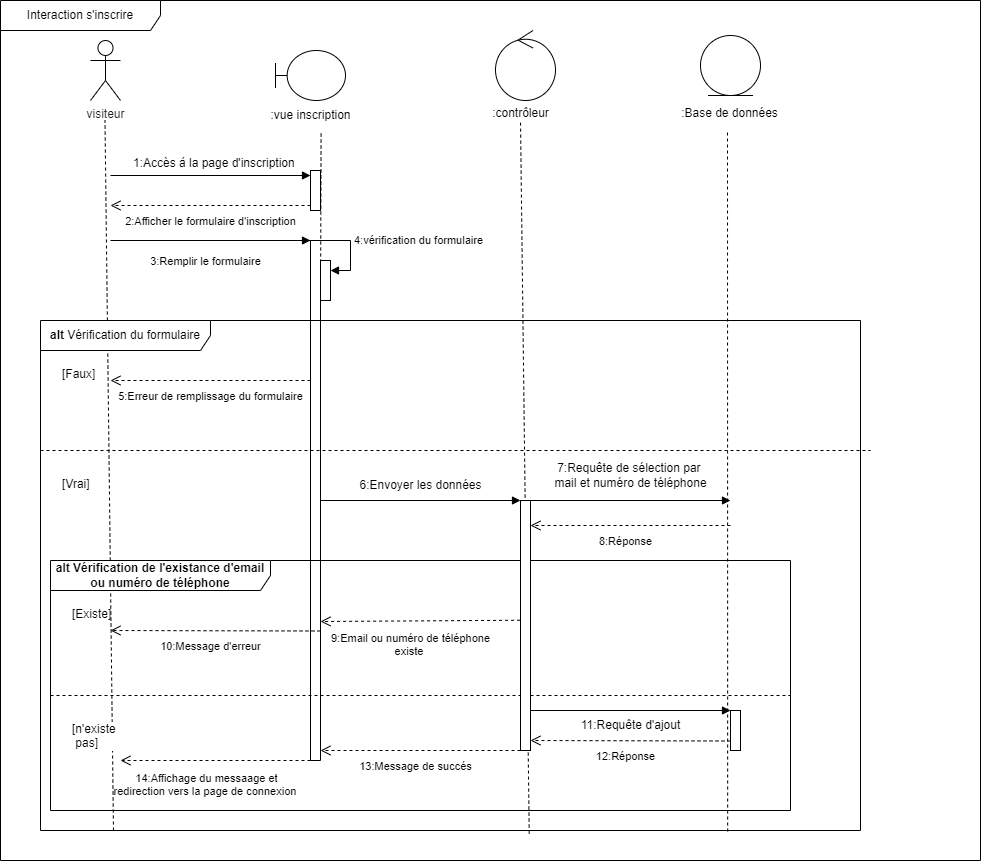

The diagram above was exported from draw.io. Its source (the exported page's mxGraphModel, read from the mxfile embedded in the PNG):
<mxGraphModel dx="1863" dy="1775" grid="1" gridSize="10" guides="1" tooltips="1" connect="1" arrows="1" fold="1" page="1" pageScale="1" pageWidth="827" pageHeight="1169" math="0" shadow="0">
  <root>
    <mxCell id="0" />
    <mxCell id="1" parent="0" />
    <mxCell id="77NjhF57oZyCH_c5hGwy-5" value="" style="endArrow=none;dashed=1;html=1;rounded=0;entryX=0.606;entryY=1.067;entryDx=0;entryDy=0;entryPerimeter=0;" parent="1" edge="1" target="qNOSsdmKpc5dHyGoPFP7-4">
      <mxGeometry width="50" height="50" relative="1" as="geometry">
        <mxPoint x="290" y="290" as="sourcePoint" />
        <mxPoint x="290" y="80" as="targetPoint" />
      </mxGeometry>
    </mxCell>
    <mxCell id="77NjhF57oZyCH_c5hGwy-6" value="" style="endArrow=none;dashed=1;html=1;rounded=0;exitX=0.596;exitY=1.006;exitDx=0;exitDy=0;exitPerimeter=0;" parent="1" source="77NjhF57oZyCH_c5hGwy-24" edge="1">
      <mxGeometry width="50" height="50" relative="1" as="geometry">
        <mxPoint x="494.5" y="530" as="sourcePoint" />
        <mxPoint x="490" y="100" as="targetPoint" />
      </mxGeometry>
    </mxCell>
    <mxCell id="77NjhF57oZyCH_c5hGwy-7" value="" style="endArrow=none;dashed=1;html=1;rounded=0;exitX=0.089;exitY=1;exitDx=0;exitDy=0;exitPerimeter=0;" parent="1" source="77NjhF57oZyCH_c5hGwy-24" edge="1">
      <mxGeometry width="50" height="50" relative="1" as="geometry">
        <mxPoint x="74.5" y="550" as="sourcePoint" />
        <mxPoint x="74.5" y="100" as="targetPoint" />
      </mxGeometry>
    </mxCell>
    <mxCell id="77NjhF57oZyCH_c5hGwy-8" value="" style="endArrow=none;dashed=1;html=1;rounded=0;exitX=0.838;exitY=1.002;exitDx=0;exitDy=0;exitPerimeter=0;" parent="1" source="77NjhF57oZyCH_c5hGwy-24" edge="1">
      <mxGeometry width="50" height="50" relative="1" as="geometry">
        <mxPoint x="694.5" y="530" as="sourcePoint" />
        <mxPoint x="697" y="110" as="targetPoint" />
      </mxGeometry>
    </mxCell>
    <mxCell id="77NjhF57oZyCH_c5hGwy-12" value="" style="html=1;points=[[0,0,0,0,5],[0,1,0,0,-5],[1,0,0,0,5],[1,1,0,0,-5]];perimeter=orthogonalPerimeter;outlineConnect=0;targetShapes=umlLifeline;portConstraint=eastwest;newEdgeStyle={&quot;curved&quot;:0,&quot;rounded&quot;:0};" parent="1" vertex="1">
      <mxGeometry x="280" y="150" width="10" height="40" as="geometry" />
    </mxCell>
    <mxCell id="77NjhF57oZyCH_c5hGwy-13" value="" style="html=1;verticalAlign=bottom;endArrow=block;curved=0;rounded=0;entryX=0;entryY=0;entryDx=0;entryDy=5;" parent="1" target="77NjhF57oZyCH_c5hGwy-12" edge="1">
      <mxGeometry relative="1" as="geometry">
        <mxPoint x="80" y="155" as="sourcePoint" />
      </mxGeometry>
    </mxCell>
    <mxCell id="77NjhF57oZyCH_c5hGwy-14" value="2:Afficher le formulaire d'inscription" style="html=1;verticalAlign=bottom;endArrow=open;dashed=1;endSize=8;curved=0;rounded=0;exitX=0;exitY=1;exitDx=0;exitDy=-5;" parent="1" source="77NjhF57oZyCH_c5hGwy-12" edge="1">
      <mxGeometry y="25" relative="1" as="geometry">
        <mxPoint x="80" y="185" as="targetPoint" />
        <mxPoint as="offset" />
      </mxGeometry>
    </mxCell>
    <mxCell id="77NjhF57oZyCH_c5hGwy-15" value="1:Accès á la page d'inscription&amp;nbsp;" style="text;html=1;align=center;verticalAlign=middle;resizable=0;points=[];autosize=1;strokeColor=none;fillColor=none;" parent="1" vertex="1">
      <mxGeometry x="90" y="128" width="190" height="30" as="geometry" />
    </mxCell>
    <mxCell id="77NjhF57oZyCH_c5hGwy-16" value="" style="html=1;points=[[0,0,0,0,5],[0,1,0,0,-5],[1,0,0,0,5],[1,1,0,0,-5]];perimeter=orthogonalPerimeter;outlineConnect=0;targetShapes=umlLifeline;portConstraint=eastwest;newEdgeStyle={&quot;curved&quot;:0,&quot;rounded&quot;:0};" parent="1" vertex="1">
      <mxGeometry x="290" y="240" width="10" height="40" as="geometry" />
    </mxCell>
    <mxCell id="77NjhF57oZyCH_c5hGwy-17" value="4:vérification du formulaire" style="html=1;align=left;spacingLeft=2;endArrow=block;rounded=0;edgeStyle=orthogonalEdgeStyle;curved=0;rounded=0;" parent="1" target="77NjhF57oZyCH_c5hGwy-16" edge="1">
      <mxGeometry relative="1" as="geometry">
        <mxPoint x="270" y="220" as="sourcePoint" />
        <Array as="points">
          <mxPoint x="320" y="250" />
        </Array>
      </mxGeometry>
    </mxCell>
    <mxCell id="77NjhF57oZyCH_c5hGwy-18" value="3:Remplir le formulaire" style="html=1;verticalAlign=bottom;endArrow=block;curved=0;rounded=0;" parent="1" edge="1">
      <mxGeometry x="-0.0476" y="-30" width="80" relative="1" as="geometry">
        <mxPoint x="80" y="220" as="sourcePoint" />
        <mxPoint x="280" y="220" as="targetPoint" />
        <mxPoint as="offset" />
      </mxGeometry>
    </mxCell>
    <mxCell id="77NjhF57oZyCH_c5hGwy-20" value="" style="endArrow=none;html=1;rounded=0;entryX=0;entryY=1;entryDx=0;entryDy=-5;entryPerimeter=0;" parent="1" target="77NjhF57oZyCH_c5hGwy-16" edge="1">
      <mxGeometry width="50" height="50" relative="1" as="geometry">
        <mxPoint x="290" y="740" as="sourcePoint" />
        <mxPoint x="290" y="290" as="targetPoint" />
      </mxGeometry>
    </mxCell>
    <mxCell id="77NjhF57oZyCH_c5hGwy-21" value="" style="endArrow=none;html=1;rounded=0;" parent="1" edge="1">
      <mxGeometry width="50" height="50" relative="1" as="geometry">
        <mxPoint x="280" y="740" as="sourcePoint" />
        <mxPoint x="280" y="220" as="targetPoint" />
      </mxGeometry>
    </mxCell>
    <mxCell id="77NjhF57oZyCH_c5hGwy-24" value="&lt;b&gt;&amp;nbsp;alt &lt;/b&gt;Vérification du formulaire&amp;nbsp;" style="shape=umlFrame;whiteSpace=wrap;html=1;pointerEvents=0;recursiveResize=0;container=1;collapsible=0;width=170;" parent="1" vertex="1">
      <mxGeometry x="10" y="300" width="820" height="510" as="geometry" />
    </mxCell>
    <mxCell id="77NjhF57oZyCH_c5hGwy-25" value="[Faux]" style="text;html=1;" parent="77NjhF57oZyCH_c5hGwy-24" vertex="1">
      <mxGeometry width="100" height="20" relative="1" as="geometry">
        <mxPoint x="20" y="40" as="offset" />
      </mxGeometry>
    </mxCell>
    <mxCell id="77NjhF57oZyCH_c5hGwy-26" value="[Vrai]" style="line;strokeWidth=1;dashed=1;labelPosition=center;verticalLabelPosition=bottom;align=left;verticalAlign=top;spacingLeft=20;spacingTop=15;html=1;whiteSpace=wrap;" parent="77NjhF57oZyCH_c5hGwy-24" vertex="1">
      <mxGeometry y="125" width="830" height="10" as="geometry" />
    </mxCell>
    <mxCell id="77NjhF57oZyCH_c5hGwy-31" value="6:Envoyer les données&amp;nbsp; &amp;nbsp;" style="text;html=1;align=center;verticalAlign=middle;resizable=0;points=[];autosize=1;strokeColor=none;fillColor=none;" parent="77NjhF57oZyCH_c5hGwy-24" vertex="1">
      <mxGeometry x="305" y="150" width="160" height="30" as="geometry" />
    </mxCell>
    <mxCell id="77NjhF57oZyCH_c5hGwy-36" value="" style="html=1;verticalAlign=bottom;labelBackgroundColor=none;endArrow=block;endFill=1;rounded=0;" parent="77NjhF57oZyCH_c5hGwy-24" source="77NjhF57oZyCH_c5hGwy-34" edge="1">
      <mxGeometry width="160" relative="1" as="geometry">
        <mxPoint x="510" y="180" as="sourcePoint" />
        <mxPoint x="690" y="180" as="targetPoint" />
      </mxGeometry>
    </mxCell>
    <mxCell id="77NjhF57oZyCH_c5hGwy-39" value="7:Requête de sélection par&amp;nbsp;&lt;div&gt;mail et numéro de téléphone&lt;/div&gt;" style="text;html=1;align=center;verticalAlign=middle;resizable=0;points=[];autosize=1;strokeColor=none;fillColor=none;" parent="77NjhF57oZyCH_c5hGwy-24" vertex="1">
      <mxGeometry x="500" y="135" width="180" height="40" as="geometry" />
    </mxCell>
    <mxCell id="77NjhF57oZyCH_c5hGwy-41" value="8:Réponse" style="html=1;verticalAlign=bottom;endArrow=open;dashed=1;endSize=8;curved=0;rounded=0;" parent="77NjhF57oZyCH_c5hGwy-24" target="77NjhF57oZyCH_c5hGwy-34" edge="1">
      <mxGeometry x="0.0519" y="25" relative="1" as="geometry">
        <mxPoint x="500" y="204.5" as="targetPoint" />
        <mxPoint x="690" y="205" as="sourcePoint" />
        <mxPoint as="offset" />
      </mxGeometry>
    </mxCell>
    <mxCell id="77NjhF57oZyCH_c5hGwy-42" value="&lt;b&gt;alt Vérification de l'existance d'email ou numéro de téléphone&lt;/b&gt;" style="shape=umlFrame;whiteSpace=wrap;html=1;pointerEvents=0;recursiveResize=0;container=1;collapsible=0;width=220;height=30;" parent="77NjhF57oZyCH_c5hGwy-24" vertex="1">
      <mxGeometry x="10" y="240" width="740" height="250" as="geometry" />
    </mxCell>
    <mxCell id="77NjhF57oZyCH_c5hGwy-43" value="[Existe]" style="text;html=1;" parent="77NjhF57oZyCH_c5hGwy-42" vertex="1">
      <mxGeometry width="100" height="20" relative="1" as="geometry">
        <mxPoint x="20" y="40" as="offset" />
      </mxGeometry>
    </mxCell>
    <mxCell id="77NjhF57oZyCH_c5hGwy-44" value="[n'existe&lt;div&gt;&amp;nbsp;pas]&lt;/div&gt;" style="line;strokeWidth=1;dashed=1;labelPosition=center;verticalLabelPosition=bottom;align=left;verticalAlign=top;spacingLeft=20;spacingTop=15;html=1;whiteSpace=wrap;" parent="77NjhF57oZyCH_c5hGwy-42" vertex="1">
      <mxGeometry y="130" width="740" height="10" as="geometry" />
    </mxCell>
    <mxCell id="77NjhF57oZyCH_c5hGwy-45" value="9:Email ou numéro de téléphone&lt;div&gt;existe&amp;nbsp;&lt;/div&gt;" style="html=1;verticalAlign=bottom;endArrow=open;dashed=1;endSize=8;curved=0;rounded=0;exitX=-0.04;exitY=0.479;exitDx=0;exitDy=0;exitPerimeter=0;" parent="77NjhF57oZyCH_c5hGwy-42" source="77NjhF57oZyCH_c5hGwy-34" edge="1">
      <mxGeometry x="0.0999" y="40" relative="1" as="geometry">
        <mxPoint x="270" y="61" as="targetPoint" />
        <mxPoint x="470" y="50.5" as="sourcePoint" />
        <mxPoint as="offset" />
      </mxGeometry>
    </mxCell>
    <mxCell id="77NjhF57oZyCH_c5hGwy-46" value="10:Message d'erreur" style="html=1;verticalAlign=bottom;endArrow=open;dashed=1;endSize=8;curved=0;rounded=0;" parent="77NjhF57oZyCH_c5hGwy-42" edge="1">
      <mxGeometry x="0.0519" y="25" relative="1" as="geometry">
        <mxPoint x="60" y="70" as="targetPoint" />
        <mxPoint x="270" y="70.5" as="sourcePoint" />
        <mxPoint as="offset" />
      </mxGeometry>
    </mxCell>
    <mxCell id="77NjhF57oZyCH_c5hGwy-48" value="" style="html=1;points=[[0,0,0,0,5],[0,1,0,0,-5],[1,0,0,0,5],[1,1,0,0,-5]];perimeter=orthogonalPerimeter;outlineConnect=0;targetShapes=umlLifeline;portConstraint=eastwest;newEdgeStyle={&quot;curved&quot;:0,&quot;rounded&quot;:0};" parent="77NjhF57oZyCH_c5hGwy-42" vertex="1">
      <mxGeometry x="680" y="150" width="10" height="40" as="geometry" />
    </mxCell>
    <mxCell id="77NjhF57oZyCH_c5hGwy-49" value="" style="html=1;verticalAlign=bottom;labelBackgroundColor=none;endArrow=block;endFill=1;rounded=0;exitX=1;exitY=0.84;exitDx=0;exitDy=0;exitPerimeter=0;" parent="77NjhF57oZyCH_c5hGwy-42" source="77NjhF57oZyCH_c5hGwy-34" edge="1">
      <mxGeometry width="160" relative="1" as="geometry">
        <mxPoint x="490" y="150" as="sourcePoint" />
        <mxPoint x="680" y="150" as="targetPoint" />
      </mxGeometry>
    </mxCell>
    <mxCell id="77NjhF57oZyCH_c5hGwy-50" value="11:Requête d'ajout" style="text;html=1;align=center;verticalAlign=middle;resizable=0;points=[];autosize=1;strokeColor=none;fillColor=none;" parent="77NjhF57oZyCH_c5hGwy-42" vertex="1">
      <mxGeometry x="520" y="150" width="120" height="30" as="geometry" />
    </mxCell>
    <mxCell id="77NjhF57oZyCH_c5hGwy-51" value="12:Réponse" style="html=1;verticalAlign=bottom;endArrow=open;dashed=1;endSize=8;curved=0;rounded=0;entryX=1;entryY=0.96;entryDx=0;entryDy=0;entryPerimeter=0;" parent="77NjhF57oZyCH_c5hGwy-42" target="77NjhF57oZyCH_c5hGwy-34" edge="1">
      <mxGeometry x="0.0519" y="25" relative="1" as="geometry">
        <mxPoint x="490" y="180" as="targetPoint" />
        <mxPoint x="680" y="180.5" as="sourcePoint" />
        <mxPoint as="offset" />
      </mxGeometry>
    </mxCell>
    <mxCell id="77NjhF57oZyCH_c5hGwy-52" value="13:Message de succés" style="html=1;verticalAlign=bottom;endArrow=open;dashed=1;endSize=8;curved=0;rounded=0;" parent="77NjhF57oZyCH_c5hGwy-42" source="77NjhF57oZyCH_c5hGwy-34" edge="1">
      <mxGeometry x="0.0519" y="25" relative="1" as="geometry">
        <mxPoint x="270" y="190" as="targetPoint" />
        <mxPoint x="460" y="190" as="sourcePoint" />
        <mxPoint as="offset" />
      </mxGeometry>
    </mxCell>
    <mxCell id="77NjhF57oZyCH_c5hGwy-53" value="14:Affichage du messaage et&lt;div&gt;redirection vers la page de connexion&amp;nbsp;&lt;/div&gt;" style="html=1;verticalAlign=bottom;endArrow=open;dashed=1;endSize=8;curved=0;rounded=0;" parent="77NjhF57oZyCH_c5hGwy-42" edge="1">
      <mxGeometry x="0.099" y="40" relative="1" as="geometry">
        <mxPoint x="70" y="200" as="targetPoint" />
        <mxPoint x="260" y="200" as="sourcePoint" />
        <mxPoint as="offset" />
      </mxGeometry>
    </mxCell>
    <mxCell id="77NjhF57oZyCH_c5hGwy-54" value="Interaction s'inscrire" style="shape=umlFrame;whiteSpace=wrap;html=1;pointerEvents=0;recursiveResize=0;container=1;collapsible=0;width=160;" parent="1" vertex="1">
      <mxGeometry x="-30" y="-20" width="980" height="860" as="geometry" />
    </mxCell>
    <mxCell id="77NjhF57oZyCH_c5hGwy-1" value="&lt;font color=&quot;#1b1d1e&quot;&gt;visiteur&lt;/font&gt;" style="shape=umlActor;verticalLabelPosition=bottom;verticalAlign=top;html=1;outlineConnect=0;fillColor=none;" parent="77NjhF57oZyCH_c5hGwy-54" vertex="1">
      <mxGeometry x="90" y="40" width="30" height="60" as="geometry" />
    </mxCell>
    <mxCell id="77NjhF57oZyCH_c5hGwy-29" value="5:Erreur de remplissage du formulaire" style="html=1;verticalAlign=bottom;endArrow=open;dashed=1;endSize=8;curved=0;rounded=0;exitX=0;exitY=1;exitDx=0;exitDy=-5;" parent="77NjhF57oZyCH_c5hGwy-54" edge="1">
      <mxGeometry y="25" relative="1" as="geometry">
        <mxPoint x="110" y="380" as="targetPoint" />
        <mxPoint x="310" y="380" as="sourcePoint" />
        <mxPoint as="offset" />
      </mxGeometry>
    </mxCell>
    <mxCell id="77NjhF57oZyCH_c5hGwy-34" value="" style="html=1;points=[[0,0,0,0,5],[0,1,0,0,-5],[1,0,0,0,5],[1,1,0,0,-5]];perimeter=orthogonalPerimeter;outlineConnect=0;targetShapes=umlLifeline;portConstraint=eastwest;newEdgeStyle={&quot;curved&quot;:0,&quot;rounded&quot;:0};" parent="77NjhF57oZyCH_c5hGwy-54" vertex="1">
      <mxGeometry x="520" y="500" width="10" height="250" as="geometry" />
    </mxCell>
    <mxCell id="77NjhF57oZyCH_c5hGwy-33" value="" style="html=1;verticalAlign=bottom;labelBackgroundColor=none;endArrow=block;endFill=1;rounded=0;" parent="77NjhF57oZyCH_c5hGwy-54" edge="1">
      <mxGeometry width="160" relative="1" as="geometry">
        <mxPoint x="320" y="500" as="sourcePoint" />
        <mxPoint x="520" y="500" as="targetPoint" />
      </mxGeometry>
    </mxCell>
    <mxCell id="77NjhF57oZyCH_c5hGwy-22" value="" style="endArrow=none;html=1;rounded=0;" parent="77NjhF57oZyCH_c5hGwy-54" edge="1">
      <mxGeometry width="50" height="50" relative="1" as="geometry">
        <mxPoint x="310" y="760" as="sourcePoint" />
        <mxPoint x="320" y="760" as="targetPoint" />
      </mxGeometry>
    </mxCell>
    <mxCell id="qNOSsdmKpc5dHyGoPFP7-1" value="" style="shape=umlBoundary;whiteSpace=wrap;html=1;" vertex="1" parent="77NjhF57oZyCH_c5hGwy-54">
      <mxGeometry x="275" y="50" width="70" height="50" as="geometry" />
    </mxCell>
    <mxCell id="qNOSsdmKpc5dHyGoPFP7-2" value="" style="ellipse;shape=umlControl;whiteSpace=wrap;html=1;" vertex="1" parent="77NjhF57oZyCH_c5hGwy-54">
      <mxGeometry x="495" y="30" width="60" height="70" as="geometry" />
    </mxCell>
    <mxCell id="qNOSsdmKpc5dHyGoPFP7-3" value="" style="ellipse;shape=umlEntity;whiteSpace=wrap;html=1;" vertex="1" parent="77NjhF57oZyCH_c5hGwy-54">
      <mxGeometry x="700" y="35" width="60" height="60" as="geometry" />
    </mxCell>
    <mxCell id="qNOSsdmKpc5dHyGoPFP7-4" value=":vue inscription" style="text;html=1;align=center;verticalAlign=middle;resizable=0;points=[];autosize=1;strokeColor=none;fillColor=none;" vertex="1" parent="77NjhF57oZyCH_c5hGwy-54">
      <mxGeometry x="260" y="100" width="100" height="30" as="geometry" />
    </mxCell>
    <mxCell id="qNOSsdmKpc5dHyGoPFP7-5" value=":contrôleur" style="text;html=1;align=center;verticalAlign=middle;resizable=0;points=[];autosize=1;strokeColor=none;fillColor=none;" vertex="1" parent="1">
      <mxGeometry x="450" y="78" width="80" height="30" as="geometry" />
    </mxCell>
    <mxCell id="qNOSsdmKpc5dHyGoPFP7-6" value=":Base de données" style="text;html=1;align=center;verticalAlign=middle;resizable=0;points=[];autosize=1;strokeColor=none;fillColor=none;" vertex="1" parent="1">
      <mxGeometry x="639" y="78" width="120" height="30" as="geometry" />
    </mxCell>
  </root>
</mxGraphModel>